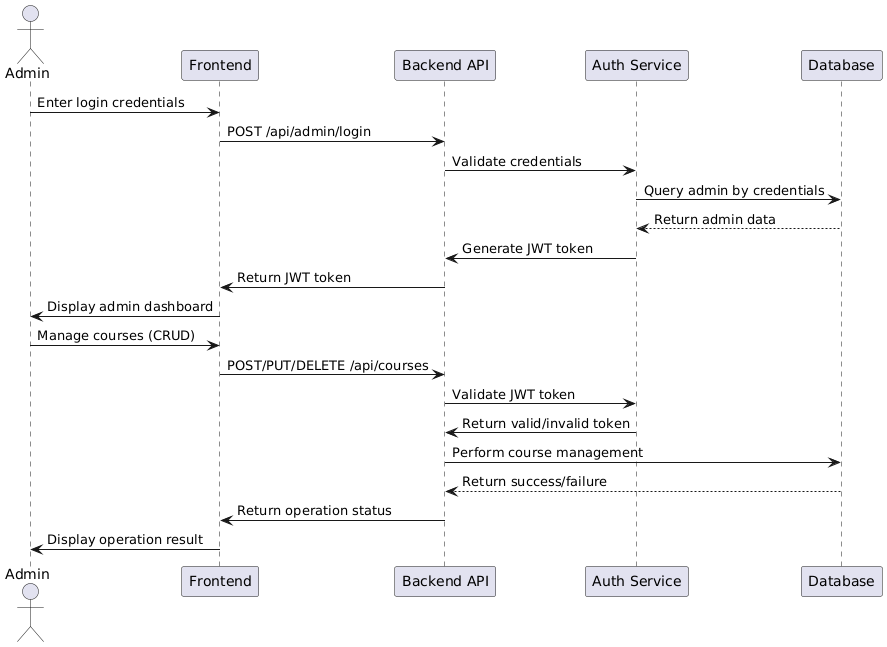

The diagram above was rendered by PlantUML. Its source (embedded in the PNG):
@startuml
actor Admin
participant "Frontend" as FE
participant "Backend API" as BE
participant "Auth Service" as Auth
participant "Database" as DB

Admin -> FE: Enter login credentials
FE -> BE: POST /api/admin/login
BE -> Auth: Validate credentials
Auth -> DB: Query admin by credentials
DB --> Auth: Return admin data
Auth -> BE: Generate JWT token
BE -> FE: Return JWT token
FE -> Admin: Display admin dashboard

Admin -> FE: Manage courses (CRUD)
FE -> BE: POST/PUT/DELETE /api/courses
BE -> Auth: Validate JWT token
Auth -> BE: Return valid/invalid token
BE -> DB: Perform course management
DB --> BE: Return success/failure
BE -> FE: Return operation status
FE -> Admin: Display operation result
@enduml